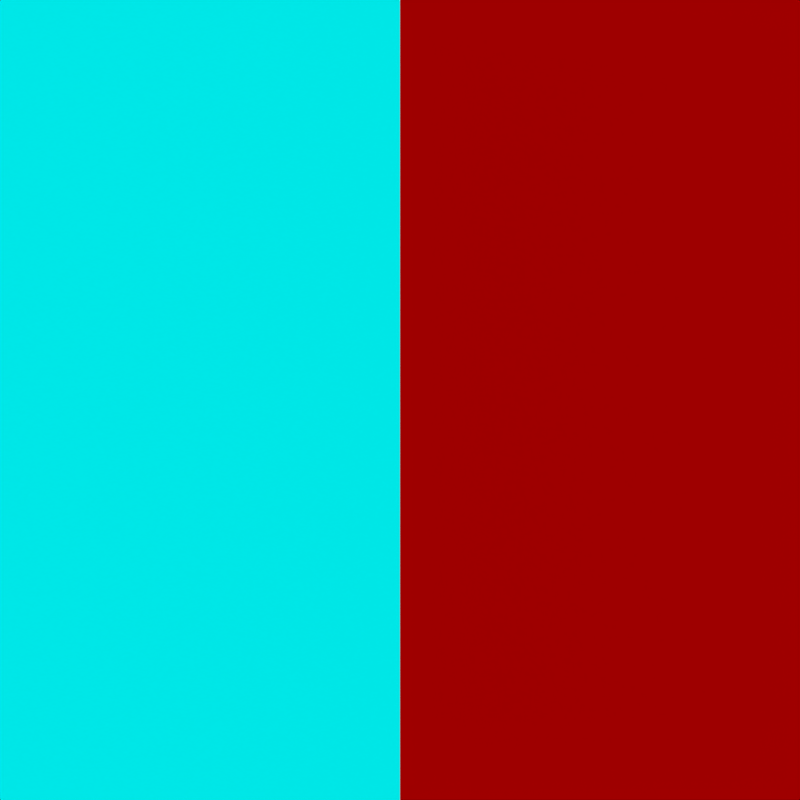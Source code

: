 # Source: scen_2.blend  (saved by Blender 2.78.0; exported with 4.5.12 LTS)
import bpy
from mathutils import Matrix  # noqa: F401  (used for matrix-valued properties, if any)

bpy.ops.wm.read_factory_settings(use_empty=True)
scene = bpy.context.scene
scene.name = 'Scene'

# ---- collections
col_collection_1 = bpy.data.collections.new('Collection 1'); scene.collection.children.link(col_collection_1)

# ---- materials (node trees are filled in below, after node groups)
mat_material = bpy.data.materials.new('Material')
mat_material.alpha_threshold = 0.0
mat_material.use_transparent_shadow = False
mat_material.diffuse_color = (0.0, 0.0, 0.0, 1.0)
mat_material.roughness = 0.5
mat_material_001 = bpy.data.materials.new('Material.001')
mat_material_001.alpha_threshold = 0.0
mat_material_001.use_transparent_shadow = False
mat_material_001.diffuse_color = (0.0, 0.0, 1.0, 1.0)
mat_material_001.roughness = 0.5
mat_material_002 = bpy.data.materials.new('Material.002')
mat_material_002.alpha_threshold = 0.0
mat_material_002.use_transparent_shadow = False
mat_material_002.diffuse_color = (1.0, 0.0, 1.0, 1.0)
mat_material_002.roughness = 0.5
mat_material_003 = bpy.data.materials.new('Material.003')
mat_material_003.alpha_threshold = 0.0
mat_material_003.use_transparent_shadow = False
mat_material_003.diffuse_color = (1.0, 0.0, 0.0, 1.0)
mat_material_003.roughness = 0.5
mat_material_004 = bpy.data.materials.new('Material.004')
mat_material_004.alpha_threshold = 0.0
mat_material_004.use_transparent_shadow = False
mat_material_004.diffuse_color = (0.0, 1.0, 1.0, 1.0)
mat_material_004.roughness = 0.5
mat_material_005 = bpy.data.materials.new('Material.005')
mat_material_005.alpha_threshold = 0.0
mat_material_005.use_transparent_shadow = False
mat_material_005.diffuse_color = (0.0, 1.0, 0.0, 1.0)
mat_material_005.roughness = 0.5
mat_material_006 = bpy.data.materials.new('Material.006')
mat_material_006.alpha_threshold = 0.0
mat_material_006.use_transparent_shadow = False
mat_material_006.diffuse_color = (1.0, 1.0, 0.0, 1.0)
mat_material_006.roughness = 0.5
mat_material_007 = bpy.data.materials.new('Material.007')
mat_material_007.alpha_threshold = 0.0
mat_material_007.use_transparent_shadow = False
mat_material_007.diffuse_color = (1.0, 1.0, 1.0, 1.0)
mat_material_007.roughness = 0.5

# ---- material node trees

# ---- world
world_world = bpy.data.worlds.new('World'); scene.world = world_world
world_world.color = (0.05088, 0.05088, 0.05088)
world_world.use_sun_shadow = False
world_world.sun_shadow_jitter_overblur = 0.0
world_world.cycles.sampling_method = 'MANUAL'

# ---- cameras
cam_camera = bpy.data.cameras.new('Camera')
cam_camera.clip_end = 100.0
cam_camera.lens = 35.0
cam_camera.sensor_width = 32.0
cam_camera.sensor_height = 18.0
cam_camera.ortho_scale = 1.0
cam_camera.dof.focus_distance = 0.0
cam_camera.dof.aperture_fstop = 128.0

# ---- meshes
me_plane_001 = bpy.data.meshes.new('Plane.001')
me_plane_001.from_pydata([(-8.0, -8.0, 0.1438), (8.0, -8.0, 0.136), (-8.0, 8.0, 0.1438), (8.0, 8.0, 0.136), (-8.0, 6.0, 0.1438), (-8.0, 4.0, 0.1438), (-8.0, 2.0, 0.1438), (-8.0, 0.0, 0.1438), (-8.0, -2.0, 0.1438), (-8.0, -4.0, 0.1438), (-8.0, -6.0, 0.1438), (-6.0, -8.0, 1.866), (-4.0, -8.0, 3.128), (-2.0, -8.0, 1.866), (0.0, -8.0, 0.2753), (2.0, -8.0, 1.766), (4.0, -8.0, 2.96), (6.0, -8.0, 1.766), (8.0, -6.0, 0.136), (8.0, -4.0, 0.136), (8.0, -2.0, 0.136), (8.0, 0.0, 0.136), (8.0, 2.0, 0.136), (8.0, 4.0, 0.136), (8.0, 6.0, 0.136), (6.0, 8.0, 1.766), (4.0, 8.0, 2.96), (2.0, 8.0, 1.766), (0.0, 8.0, 0.2753), (-2.0, 8.0, 1.866), (-4.0, 8.0, 3.128), (-6.0, 8.0, 1.866), (-6.0, -6.0, 1.866), (-6.0, -4.0, 1.866), (-6.0, -2.0, 1.866), (-6.0, 0.0, 1.866), (-6.0, 2.0, 1.866), (-6.0, 4.0, 1.866), (-6.0, 6.0, 1.866), (-4.0, -6.0, 3.128), (-4.0, -4.0, 3.128), (-4.0, -2.0, 3.128), (-4.0, 0.0, 3.128), (-4.0, 2.0, 3.128), (-4.0, 4.0, 3.128), (-4.0, 6.0, 3.128), (-2.0, -6.0, 1.866), (-2.0, -4.0, 1.866), (-2.0, -2.0, 1.866), (-2.0, 0.0, 1.866), (-2.0, 2.0, 1.866), (-2.0, 4.0, 1.866), (-2.0, 6.0, 1.866), (0.0, -6.0, 0.2753), (0.0, -4.0, 0.2753), (0.0, -2.0, 0.2753), (0.0, 0.0, 0.2753), (0.0, 2.0, 0.2753), (0.0, 4.0, 0.2753), (0.0, 6.0, 0.2753), (2.0, -6.0, 1.766), (2.0, -4.0, 1.766), (2.0, -2.0, 1.766), (2.0, 0.0, 1.766), (2.0, 2.0, 1.766), (2.0, 4.0, 1.766), (2.0, 6.0, 1.766), (4.0, -6.0, 2.96), (4.0, -4.0, 2.96), (4.0, -2.0, 2.96), (4.0, 0.0, 2.96), (4.0, 2.0, 2.96), (4.0, 4.0, 2.96), (4.0, 6.0, 2.96), (6.0, -6.0, 1.766), (6.0, -4.0, 1.766), (6.0, -2.0, 1.766), (6.0, 0.0, 1.766), (6.0, 2.0, 1.766), (6.0, 4.0, 1.766), (6.0, 6.0, 1.766), (-8.0, -7.0, 0.1438), (7.0, -8.0, 0.8222), (8.0, 7.0, 0.136), (-7.0, 8.0, 0.8691), (-8.0, 7.0, 0.1438), (-8.0, 5.0, 0.1438), (-8.0, 3.0, 0.1438), (-8.0, 1.0, 0.1438), (-8.0, -1.0, 0.1438), (-8.0, -3.0, 0.1438), (-8.0, -5.0, 0.1438), (-7.0, -8.0, 0.8691), (-5.0, -8.0, 2.748), (-3.0, -8.0, 2.748), (-1.0, -8.0, 0.8691), (1.0, -8.0, 0.8222), (3.0, -8.0, 2.6), (5.0, -8.0, 2.6), (8.0, -7.0, 0.136), (8.0, -5.0, 0.136), (8.0, -3.0, 0.136), (8.0, -1.0, 0.136), (8.0, 1.0, 0.136), (8.0, 3.0, 0.136), (8.0, 5.0, 0.136), (7.0, 8.0, 0.8222), (5.0, 8.0, 2.6), (3.0, 8.0, 2.6), (1.0, 8.0, 0.8222), (-1.0, 8.0, 0.8691), (-3.0, 8.0, 2.748), (-5.0, 8.0, 2.748), (-6.0, 7.0, 1.866), (-6.0, -7.0, 1.866), (-6.0, -5.0, 1.866), (-6.0, -3.0, 1.866), (-6.0, -1.0, 1.866), (-6.0, 1.0, 1.866), (-6.0, 3.0, 1.866), (-6.0, 5.0, 1.866), (-4.0, 7.0, 3.128), (-4.0, -7.0, 3.128), (-4.0, -5.0, 3.128), (-4.0, -3.0, 3.128), (-4.0, -1.0, 3.128), (-4.0, 1.0, 3.128), (-4.0, 3.0, 3.128), (-4.0, 5.0, 3.128), (-2.0, 7.0, 1.866), (-2.0, -7.0, 1.866), (-2.0, -5.0, 1.866), (-2.0, -3.0, 1.866), (-2.0, -1.0, 1.866), (-2.0, 1.0, 1.866), (-2.0, 3.0, 1.866), (-2.0, 5.0, 1.866), (0.0, 7.0, 0.2753), (0.0, -7.0, 0.2753), (0.0, -5.0, 0.2753), (0.0, -3.0, 0.2753), (0.0, -1.0, 0.2753), (0.0, 1.0, 0.2753), (0.0, 3.0, 0.2753), (0.0, 5.0, 0.2753), (2.0, 7.0, 1.766), (2.0, -7.0, 1.766), (2.0, -5.0, 1.766), (2.0, -3.0, 1.766), (2.0, -1.0, 1.766), (2.0, 1.0, 1.766), (2.0, 3.0, 1.766), (2.0, 5.0, 1.766), (4.0, 7.0, 2.96), (4.0, -7.0, 2.96), (4.0, -5.0, 2.96), (4.0, -3.0, 2.96), (4.0, -1.0, 2.96), (4.0, 1.0, 2.96), (4.0, 3.0, 2.96), (4.0, 5.0, 2.96), (6.0, 7.0, 1.766), (6.0, -7.0, 1.766), (6.0, -5.0, 1.766), (6.0, -3.0, 1.766), (6.0, -1.0, 1.766), (6.0, 1.0, 1.766), (6.0, 3.0, 1.766), (6.0, 5.0, 1.766), (-7.0, -6.0, 0.8691), (-7.0, -4.0, 0.8691), (-7.0, -2.0, 0.8691), (-7.0, 0.0, 0.8691), (-7.0, 2.0, 0.8691), (-7.0, 4.0, 0.8691), (-7.0, 6.0, 0.8691), (-5.0, -6.0, 2.748), (-5.0, -4.0, 2.748), (-5.0, -2.0, 2.748), (-5.0, 0.0, 2.748), (-5.0, 2.0, 2.748), (-5.0, 4.0, 2.748), (-5.0, 6.0, 2.748), (-3.0, -6.0, 2.748), (-3.0, -4.0, 2.748), (-3.0, -2.0, 2.748), (-3.0, 0.0, 2.748), (-3.0, 2.0, 2.748), (-3.0, 4.0, 2.748), (-3.0, 6.0, 2.748), (-1.0, -6.0, 0.8691), (-1.0, -4.0, 0.8691), (-1.0, -2.0, 0.8691), (-1.0, 0.0, 0.8691), (-1.0, 2.0, 0.8691), (-1.0, 4.0, 0.8691), (-1.0, 6.0, 0.8691), (1.0, -6.0, 0.8222), (1.0, -4.0, 0.8222), (1.0, -2.0, 0.8222), (1.0, 0.0, 0.8222), (1.0, 2.0, 0.8222), (1.0, 4.0, 0.8222), (1.0, 6.0, 0.8222), (3.0, -6.0, 2.6), (3.0, -4.0, 2.6), (3.0, -2.0, 2.6), (3.0, 0.0, 2.6), (3.0, 2.0, 2.6), (3.0, 4.0, 2.6), (3.0, 6.0, 2.6), (5.0, -6.0, 2.6), (5.0, -4.0, 2.6), (5.0, -2.0, 2.6), (5.0, 0.0, 2.6), (5.0, 2.0, 2.6), (5.0, 4.0, 2.6), (5.0, 6.0, 2.6), (7.0, -6.0, 0.8222), (7.0, -4.0, 0.8222), (7.0, -2.0, 0.8222), (7.0, 0.0, 0.8222), (7.0, 2.0, 0.8222), (7.0, 4.0, 0.8222), (7.0, 6.0, 0.8222), (7.0, 5.0, 0.8222), (7.0, 3.0, 0.8222), (7.0, 1.0, 0.8222), (7.0, -1.0, 0.8222), (7.0, -3.0, 0.8222), (7.0, -5.0, 0.8222), (7.0, -7.0, 0.8222), (5.0, 5.0, 2.6), (5.0, 3.0, 2.6), (5.0, 1.0, 2.6), (5.0, -1.0, 2.6), (5.0, -3.0, 2.6), (5.0, -5.0, 2.6), (5.0, -7.0, 2.6), (3.0, 5.0, 2.6), (3.0, 3.0, 2.6), (3.0, 1.0, 2.6), (3.0, -1.0, 2.6), (3.0, -3.0, 2.6), (3.0, -5.0, 2.6), (3.0, -7.0, 2.6), (1.0, 5.0, 0.8222), (1.0, 3.0, 0.8222), (1.0, 1.0, 0.8222), (1.0, -1.0, 0.8222), (1.0, -3.0, 0.8222), (1.0, -5.0, 0.8222), (1.0, -7.0, 0.8222), (-1.0, 5.0, 0.8691), (-1.0, 3.0, 0.8691), (-1.0, 1.0, 0.8691), (-1.0, -1.0, 0.8691), (-1.0, -3.0, 0.8691), (-1.0, -5.0, 0.8691), (-1.0, -7.0, 0.8691), (-3.0, 5.0, 2.748), (-3.0, 3.0, 2.748), (-3.0, 1.0, 2.748), (-3.0, -1.0, 2.748), (-3.0, -3.0, 2.748), (-3.0, -5.0, 2.748), (-3.0, -7.0, 2.748), (-5.0, 5.0, 2.748), (-5.0, 3.0, 2.748), (-5.0, 1.0, 2.748), (-5.0, -1.0, 2.748), (-5.0, -3.0, 2.748), (-5.0, -5.0, 2.748), (-5.0, -7.0, 2.748), (-7.0, 5.0, 0.8691), (-7.0, 3.0, 0.8691), (-7.0, 1.0, 0.8691), (-7.0, -1.0, 0.8691), (-7.0, -3.0, 0.8691), (-7.0, -5.0, 0.8691), (-7.0, -7.0, 0.8691), (5.0, 7.0, 2.6), (3.0, 7.0, 2.6), (1.0, 7.0, 0.8222), (-1.0, 7.0, 0.8691), (-3.0, 7.0, 2.748), (-5.0, 7.0, 2.748), (-7.0, 7.0, 0.8691), (7.0, 7.0, 0.8222)], [], [(83, 106, 288), (113, 84, 287), (121, 112, 286), (129, 111, 285), (137, 110, 284), (145, 109, 283), (153, 108, 282), (161, 107, 281), (114, 169, 280), (115, 170, 279), (116, 171, 278), (117, 172, 277), (118, 173, 276), (119, 174, 275), (120, 175, 274), (122, 176, 273), (123, 177, 272), (124, 178, 271), (125, 179, 270), (126, 180, 269), (127, 181, 268), (128, 182, 267), (130, 183, 266), (131, 184, 265), (132, 185, 264), (133, 186, 263), (134, 187, 262), (135, 188, 261), (136, 189, 260), (138, 190, 259), (139, 191, 258), (140, 192, 257), (141, 193, 256), (142, 194, 255), (143, 195, 254), (144, 196, 253), (146, 197, 252), (147, 198, 251), (148, 199, 250), (149, 200, 249), (150, 201, 248), (151, 202, 247), (152, 203, 246), (154, 204, 245), (155, 205, 244), (156, 206, 243), (157, 207, 242), (158, 208, 241), (159, 209, 240), (160, 210, 239), (162, 211, 238), (163, 212, 237), (164, 213, 236), (165, 214, 235), (166, 215, 234), (167, 216, 233), (168, 217, 232), (99, 218, 231), (100, 219, 230), (101, 220, 229), (102, 221, 228), (103, 222, 227), (104, 223, 226), (105, 224, 225), (225, 80, 168), (223, 168, 79), (23, 225, 223), (226, 79, 167), (222, 167, 78), (22, 226, 222), (227, 78, 166), (221, 166, 77), (21, 227, 221), (228, 77, 165), (220, 165, 76), (20, 228, 220), (229, 76, 164), (219, 164, 75), (19, 229, 219), (230, 75, 163), (218, 163, 74), (18, 230, 218), (231, 74, 162), (82, 162, 17), (1, 231, 82), (232, 73, 160), (216, 160, 72), (79, 232, 216), (233, 72, 159), (215, 159, 71), (78, 233, 215), (234, 71, 158), (214, 158, 70), (77, 234, 214), (235, 70, 157), (213, 157, 69), (76, 235, 213), (236, 69, 156), (212, 156, 68), (75, 236, 212), (237, 68, 155), (211, 155, 67), (74, 237, 211), (238, 67, 154), (98, 154, 16), (17, 238, 98), (239, 66, 152), (209, 152, 65), (72, 239, 209), (240, 65, 151), (208, 151, 64), (71, 240, 208), (241, 64, 150), (207, 150, 63), (70, 241, 207), (242, 63, 149), (206, 149, 62), (69, 242, 206), (243, 62, 148), (205, 148, 61), (68, 243, 205), (244, 61, 147), (204, 147, 60), (67, 244, 204), (245, 60, 146), (97, 146, 15), (16, 245, 97), (246, 59, 144), (202, 144, 58), (65, 246, 202), (247, 58, 143), (201, 143, 57), (64, 247, 201), (248, 57, 142), (200, 142, 56), (63, 248, 200), (249, 56, 141), (199, 141, 55), (62, 249, 199), (250, 55, 140), (198, 140, 54), (61, 250, 198), (251, 54, 139), (197, 139, 53), (60, 251, 197), (252, 53, 138), (96, 138, 14), (15, 252, 96), (253, 52, 136), (195, 136, 51), (58, 253, 195), (254, 51, 135), (194, 135, 50), (57, 254, 194), (255, 50, 134), (193, 134, 49), (56, 255, 193), (256, 49, 133), (192, 133, 48), (55, 256, 192), (257, 48, 132), (191, 132, 47), (54, 257, 191), (258, 47, 131), (190, 131, 46), (53, 258, 190), (259, 46, 130), (95, 130, 13), (14, 259, 95), (260, 45, 128), (188, 128, 44), (51, 260, 188), (261, 44, 127), (187, 127, 43), (50, 261, 187), (262, 43, 126), (186, 126, 42), (49, 262, 186), (263, 42, 125), (185, 125, 41), (48, 263, 185), (264, 41, 124), (184, 124, 40), (47, 264, 184), (265, 40, 123), (183, 123, 39), (46, 265, 183), (266, 39, 122), (94, 122, 12), (13, 266, 94), (267, 38, 120), (181, 120, 37), (44, 267, 181), (268, 37, 119), (180, 119, 36), (43, 268, 180), (269, 36, 118), (179, 118, 35), (42, 269, 179), (270, 35, 117), (178, 117, 34), (41, 270, 178), (271, 34, 116), (177, 116, 33), (40, 271, 177), (272, 33, 115), (176, 115, 32), (39, 272, 176), (273, 32, 114), (93, 114, 11), (12, 273, 93), (274, 4, 86), (174, 86, 5), (37, 274, 174), (275, 5, 87), (173, 87, 6), (36, 275, 173), (276, 6, 88), (172, 88, 7), (35, 276, 172), (277, 7, 89), (171, 89, 8), (34, 277, 171), (278, 8, 90), (170, 90, 9), (33, 278, 170), (279, 9, 91), (169, 91, 10), (32, 279, 169), (280, 10, 81), (92, 81, 0), (11, 280, 92), (281, 26, 153), (217, 153, 73), (80, 281, 217), (282, 27, 145), (210, 145, 66), (73, 282, 210), (283, 28, 137), (203, 137, 59), (66, 283, 203), (284, 29, 129), (196, 129, 52), (59, 284, 196), (285, 30, 121), (189, 121, 45), (52, 285, 189), (286, 31, 113), (182, 113, 38), (45, 286, 182), (287, 2, 85), (175, 85, 4), (38, 287, 175), (288, 25, 161), (224, 161, 80), (24, 288, 224), (83, 3, 106), (113, 31, 84), (121, 30, 112), (129, 29, 111), (137, 28, 110), (145, 27, 109), (153, 26, 108), (161, 25, 107), (114, 32, 169), (115, 33, 170), (116, 34, 171), (117, 35, 172), (118, 36, 173), (119, 37, 174), (120, 38, 175), (122, 39, 176), (123, 40, 177), (124, 41, 178), (125, 42, 179), (126, 43, 180), (127, 44, 181), (128, 45, 182), (130, 46, 183), (131, 47, 184), (132, 48, 185), (133, 49, 186), (134, 50, 187), (135, 51, 188), (136, 52, 189), (138, 53, 190), (139, 54, 191), (140, 55, 192), (141, 56, 193), (142, 57, 194), (143, 58, 195), (144, 59, 196), (146, 60, 197), (147, 61, 198), (148, 62, 199), (149, 63, 200), (150, 64, 201), (151, 65, 202), (152, 66, 203), (154, 67, 204), (155, 68, 205), (156, 69, 206), (157, 70, 207), (158, 71, 208), (159, 72, 209), (160, 73, 210), (162, 74, 211), (163, 75, 212), (164, 76, 213), (165, 77, 214), (166, 78, 215), (167, 79, 216), (168, 80, 217), (99, 18, 218), (100, 19, 219), (101, 20, 220), (102, 21, 221), (103, 22, 222), (104, 23, 223), (105, 24, 224), (225, 224, 80), (223, 225, 168), (23, 105, 225), (226, 223, 79), (222, 226, 167), (22, 104, 226), (227, 222, 78), (221, 227, 166), (21, 103, 227), (228, 221, 77), (220, 228, 165), (20, 102, 228), (229, 220, 76), (219, 229, 164), (19, 101, 229), (230, 219, 75), (218, 230, 163), (18, 100, 230), (231, 218, 74), (82, 231, 162), (1, 99, 231), (232, 217, 73), (216, 232, 160), (79, 168, 232), (233, 216, 72), (215, 233, 159), (78, 167, 233), (234, 215, 71), (214, 234, 158), (77, 166, 234), (235, 214, 70), (213, 235, 157), (76, 165, 235), (236, 213, 69), (212, 236, 156), (75, 164, 236), (237, 212, 68), (211, 237, 155), (74, 163, 237), (238, 211, 67), (98, 238, 154), (17, 162, 238), (239, 210, 66), (209, 239, 152), (72, 160, 239), (240, 209, 65), (208, 240, 151), (71, 159, 240), (241, 208, 64), (207, 241, 150), (70, 158, 241), (242, 207, 63), (206, 242, 149), (69, 157, 242), (243, 206, 62), (205, 243, 148), (68, 156, 243), (244, 205, 61), (204, 244, 147), (67, 155, 244), (245, 204, 60), (97, 245, 146), (16, 154, 245), (246, 203, 59), (202, 246, 144), (65, 152, 246), (247, 202, 58), (201, 247, 143), (64, 151, 247), (248, 201, 57), (200, 248, 142), (63, 150, 248), (249, 200, 56), (199, 249, 141), (62, 149, 249), (250, 199, 55), (198, 250, 140), (61, 148, 250), (251, 198, 54), (197, 251, 139), (60, 147, 251), (252, 197, 53), (96, 252, 138), (15, 146, 252), (253, 196, 52), (195, 253, 136), (58, 144, 253), (254, 195, 51), (194, 254, 135), (57, 143, 254), (255, 194, 50), (193, 255, 134), (56, 142, 255), (256, 193, 49), (192, 256, 133), (55, 141, 256), (257, 192, 48), (191, 257, 132), (54, 140, 257), (258, 191, 47), (190, 258, 131), (53, 139, 258), (259, 190, 46), (95, 259, 130), (14, 138, 259), (260, 189, 45), (188, 260, 128), (51, 136, 260), (261, 188, 44), (187, 261, 127), (50, 135, 261), (262, 187, 43), (186, 262, 126), (49, 134, 262), (263, 186, 42), (185, 263, 125), (48, 133, 263), (264, 185, 41), (184, 264, 124), (47, 132, 264), (265, 184, 40), (183, 265, 123), (46, 131, 265), (266, 183, 39), (94, 266, 122), (13, 130, 266), (267, 182, 38), (181, 267, 120), (44, 128, 267), (268, 181, 37), (180, 268, 119), (43, 127, 268), (269, 180, 36), (179, 269, 118), (42, 126, 269), (270, 179, 35), (178, 270, 117), (41, 125, 270), (271, 178, 34), (177, 271, 116), (40, 124, 271), (272, 177, 33), (176, 272, 115), (39, 123, 272), (273, 176, 32), (93, 273, 114), (12, 122, 273), (274, 175, 4), (174, 274, 86), (37, 120, 274), (275, 174, 5), (173, 275, 87), (36, 119, 275), (276, 173, 6), (172, 276, 88), (35, 118, 276), (277, 172, 7), (171, 277, 89), (34, 117, 277), (278, 171, 8), (170, 278, 90), (33, 116, 278), (279, 170, 9), (169, 279, 91), (32, 115, 279), (280, 169, 10), (92, 280, 81), (11, 114, 280), (281, 107, 26), (217, 281, 153), (80, 161, 281), (282, 108, 27), (210, 282, 145), (73, 153, 282), (283, 109, 28), (203, 283, 137), (66, 145, 283), (284, 110, 29), (196, 284, 129), (59, 137, 284), (285, 111, 30), (189, 285, 121), (52, 129, 285), (286, 112, 31), (182, 286, 113), (45, 121, 286), (287, 84, 2), (175, 287, 85), (38, 113, 287), (288, 106, 25), (224, 288, 161), (24, 83, 288)])
me_plane_001.polygons.foreach_set('material_index', [0, 7, 6, 5, 4, 3, 2, 1, 7, 7, 7, 7, 7, 7, 7, 6, 6, 6, 6, 6, 6, 6, 5, 5, 5, 5, 5, 5, 5, 4, 4, 4, 4, 4, 4, 4, 3, 3, 3, 3, 3, 3, 3, 2, 2, 2, 2, 2, 2, 2, 1, 1, 1, 1, 1, 1, 1, 0, 0, 0, 0, 0, 0, 0, 0, 0, 0, 0, 0, 0, 0, 0, 0, 0, 0, 0, 0, 0, 0, 0, 0, 0, 0, 0, 0, 1, 1, 1, 1, 1, 1, 1, 1, 1, 1, 1, 1, 1, 1, 1, 1, 1, 1, 1, 1, 1, 2, 2, 2, 2, 2, 2, 2, 2, 2, 2, 2, 2, 2, 2, 2, 2, 2, 2, 2, 2, 2, 3, 3, 3, 3, 3, 3, 3, 3, 3, 3, 3, 3, 3, 3, 3, 3, 3, 3, 3, 3, 3, 4, 4, 4, 4, 4, 4, 4, 4, 4, 4, 4, 4, 4, 4, 4, 4, 4, 4, 4, 4, 4, 5, 5, 5, 5, 5, 5, 5, 5, 5, 5, 5, 5, 5, 5, 5, 5, 5, 5, 5, 5, 5, 6, 6, 6, 6, 6, 6, 6, 6, 6, 6, 6, 6, 6, 6, 6, 6, 6, 6, 6, 6, 6, 7, 7, 7, 7, 7, 7, 7, 7, 7, 7, 7, 7, 7, 7, 7, 7, 7, 7, 7, 7, 7, 1, 1, 1, 2, 2, 2, 3, 3, 3, 4, 4, 4, 5, 5, 5, 6, 6, 6, 7, 7, 7, 0, 0, 0, 0, 7, 6, 5, 4, 3, 2, 1, 7, 7, 7, 7, 7, 7, 7, 6, 6, 6, 6, 6, 6, 6, 5, 5, 5, 5, 5, 5, 5, 4, 4, 4, 4, 4, 4, 4, 3, 3, 3, 3, 3, 3, 3, 2, 2, 2, 2, 2, 2, 2, 1, 1, 1, 1, 1, 1, 1, 0, 0, 0, 0, 0, 0, 0, 0, 0, 0, 0, 0, 0, 0, 0, 0, 0, 0, 0, 0, 0, 0, 0, 0, 0, 0, 0, 0, 1, 1, 1, 1, 1, 1, 1, 1, 1, 1, 1, 1, 1, 1, 1, 1, 1, 1, 1, 1, 1, 2, 2, 2, 2, 2, 2, 2, 2, 2, 2, 2, 2, 2, 2, 2, 2, 2, 2, 2, 2, 2, 3, 3, 3, 3, 3, 3, 3, 3, 3, 3, 3, 3, 3, 3, 3, 3, 3, 3, 3, 3, 3, 4, 4, 4, 4, 4, 4, 4, 4, 4, 4, 4, 4, 4, 4, 4, 4, 4, 4, 4, 4, 4, 5, 5, 5, 5, 5, 5, 5, 5, 5, 5, 5, 5, 5, 5, 5, 5, 5, 5, 5, 5, 5, 6, 6, 6, 6, 6, 6, 6, 6, 6, 6, 6, 6, 6, 6, 6, 6, 6, 6, 6, 6, 6, 7, 7, 7, 7, 7, 7, 7, 7, 7, 7, 7, 7, 7, 7, 7, 7, 7, 7, 7, 7, 7, 1, 1, 1, 2, 2, 2, 3, 3, 3, 4, 4, 4, 5, 5, 5, 6, 6, 6, 7, 7, 7, 0, 0, 0])
me_plane_001.materials.append(mat_material)
me_plane_001.materials.append(mat_material_001)
me_plane_001.materials.append(mat_material_002)
me_plane_001.materials.append(mat_material_003)
me_plane_001.materials.append(mat_material_004)
me_plane_001.materials.append(mat_material_005)
me_plane_001.materials.append(mat_material_006)
me_plane_001.materials.append(mat_material_007)
me_plane_001.use_remesh_preserve_volume = False
me_plane_001.use_remesh_preserve_attributes = False
me_plane_001.use_mirror_vertex_groups = False
me_plane_001.update()

# ---- objects
ob_plane = bpy.data.objects.new('Plane', me_plane_001)
ob_camera = bpy.data.objects.new('Camera', cam_camera)

# ---- transforms, parenting, visibility, modifiers, constraints
ob_plane.location = (0.0, 0.0, 0.0)
ob_plane.lineart.crease_threshold = 0.0
ob_camera.location = (0.0, 0.0, 1.092)
ob_camera.lock_rotations_4d = False
ob_camera.empty_display_type = 'ARROWS'
ob_camera.color = (0.0, 0.0, 0.0, 0.0)
ob_camera.display_type = 'WIRE'
ob_camera.lineart.crease_threshold = 0.0

# ---- collection membership
col_collection_1.objects.link(ob_plane)
col_collection_1.objects.link(ob_camera)

# ---- scene / render settings (as saved in the file)
scene.camera = ob_camera
scene.frame_start = 1; scene.frame_end = 250; scene.frame_set(1)
scene.render.engine = 'BLENDER_EEVEE_NEXT'
scene.render.resolution_x = 640
scene.render.resolution_y = 640
scene.render.resolution_percentage = 50
scene.render.dither_intensity = 0.0
scene.cycles.use_denoising = False
scene.cycles.samples = 128
scene.cycles.sampling_pattern = 'TABULATED_SOBOL'
scene.cycles.light_sampling_threshold = 0.0
scene.cycles.use_adaptive_sampling = False
scene.cycles.use_light_tree = False
scene.cycles.blur_glossy = 0.0
scene.cycles.sample_clamp_indirect = 0.0
scene.view_settings.view_transform = 'Standard'
bpy.context.view_layer.update()

# ---- added for rendering (the .blend has no usable light): sun
light_auto_sun = bpy.data.lights.new('AutoSun', 'SUN')
light_auto_sun.energy = 3.0
light_auto_sun.angle = 0.0523599
ob_auto_sun = bpy.data.objects.new('AutoSun', light_auto_sun)
scene.collection.objects.link(ob_auto_sun)
ob_auto_sun.rotation_euler = (0.872665, 0.174533, 0.523599)
bpy.context.view_layer.update()
